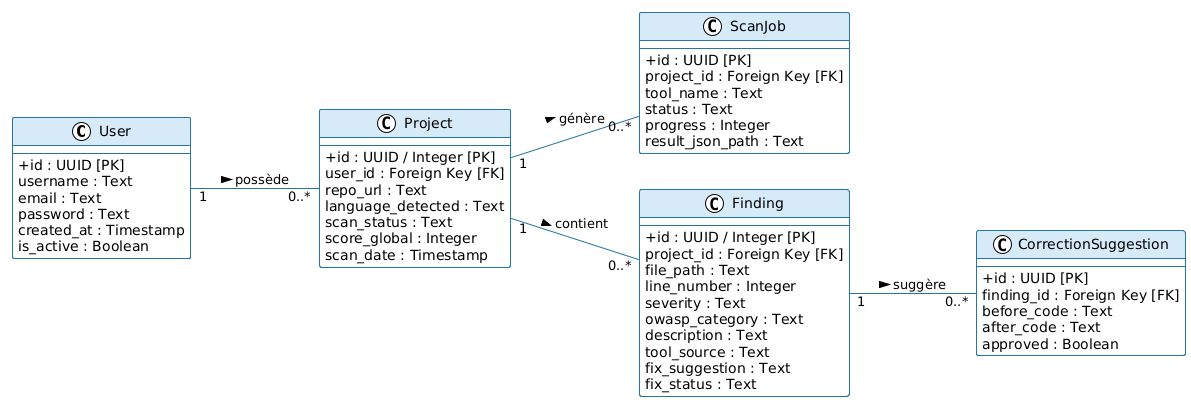

The diagram above was rendered by PlantUML. Its source (embedded in the PNG):
@startuml
!theme plain
left to right direction
skinparam classAttributeIconSize 0

' ===============================
' STYLE PERSONNALISÉ
' ===============================
skinparam class {
    BackgroundColor White
    HeaderBackgroundColor #D6EAF8
    BorderColor #2874A6
    ArrowColor #2874A6
    FontColor Black
    AttributeFontColor Black
}


' ===============================
' CLASSES
' ===============================

class User {
  --
  + id : UUID [PK]
  username : Text
  email : Text
  password : Text
  created_at : Timestamp
  is_active : Boolean
}

class Project {
  --
  + id : UUID / Integer [PK]
  user_id : Foreign Key [FK]
  repo_url : Text
  language_detected : Text
  scan_status : Text
  score_global : Integer
  scan_date : Timestamp
}

class ScanJob  {
  --
  + id : UUID [PK]
  project_id : Foreign Key [FK]
  tool_name : Text
  status : Text
  progress : Integer
  result_json_path : Text
}

class Finding{
  --
  + id : UUID / Integer [PK]
  project_id : Foreign Key [FK]
  file_path : Text
  line_number : Integer
  severity : Text
  owasp_category : Text
  description : Text
  tool_source : Text
  fix_suggestion : Text
  fix_status : Text
}

class CorrectionSuggestion {
  --
  + id : UUID [PK]
  finding_id : Foreign Key [FK]
  before_code : Text
  after_code : Text
  approved : Boolean
}

' ===============================
' RELATIONS
' ===============================

User "1" -- "0..*" Project : possède >
Project "1" -- "0..*" ScanJob : génère >
Project "1" -- "0..*" Finding : contient >
Finding "1" -- "0..*" CorrectionSuggestion : suggère >
@enduml